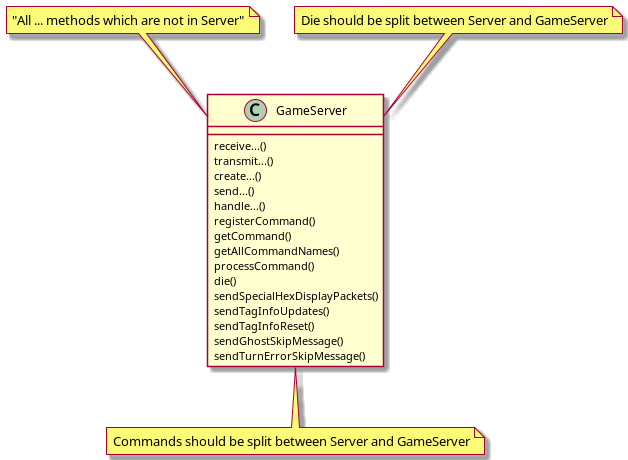

The diagram above was rendered by PlantUML. Its source (embedded in the PNG):
@startuml
'https://plantuml.com/class-diagram

note top of GameServer : "All ... methods which are not in Server"
note "Commands should be split between Server and GameServer" as N1
note "Die should be split between Server and GameServer" as N2
GameServer .. N1
N2 .. GameServer
class GameServer {
receive...()
transmit...()
create...()
send...()
handle...()
registerCommand()
getCommand()
getAllCommandNames()
processCommand()
die()
sendSpecialHexDisplayPackets()
sendTagInfoUpdates()
sendTagInfoReset()
sendGhostSkipMessage()
sendTurnErrorSkipMessage()
}

@enduml